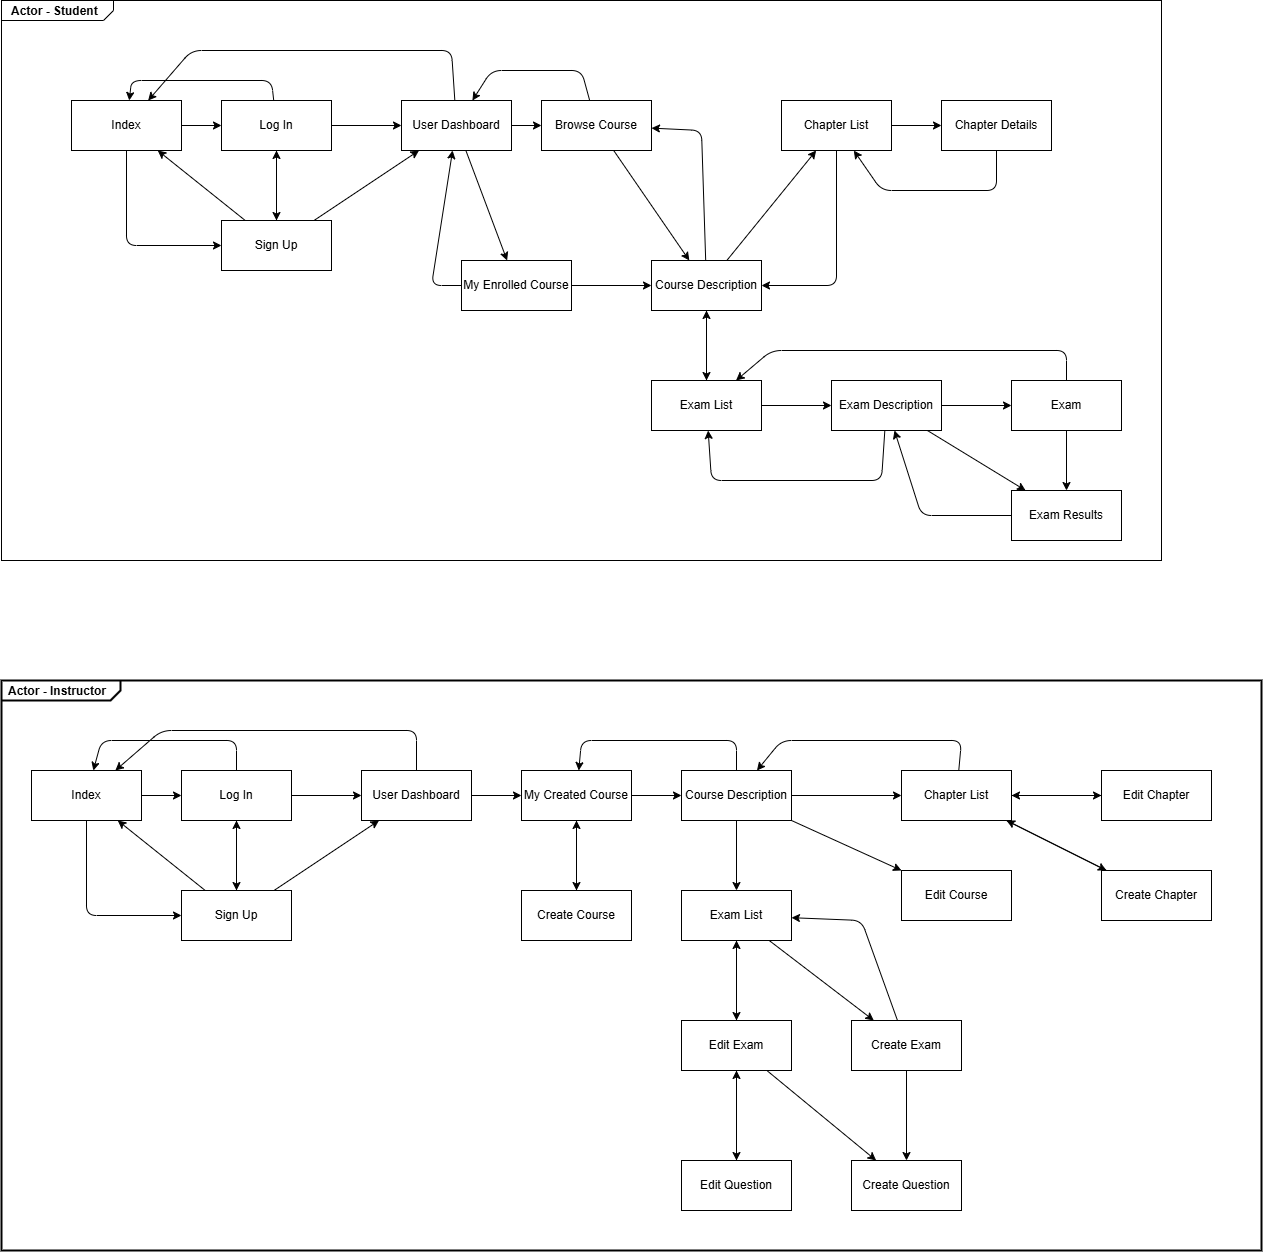

The diagram above was exported from draw.io. Its source (the exported page's mxGraphModel, read from the mxfile embedded in the PNG):
<mxGraphModel dx="2993" dy="1395" grid="1" gridSize="10" guides="1" tooltips="1" connect="1" arrows="1" fold="1" page="1" pageScale="1" pageWidth="5000" pageHeight="5000" math="0" shadow="0">
  <root>
    <mxCell id="0" />
    <mxCell id="1" parent="0" />
    <mxCell id="31" value="&lt;p style=&quot;margin:0px;margin-top:4px;margin-left:10px;text-align:left;&quot;&gt;&lt;b&gt;Actor - Student&lt;/b&gt;&lt;/p&gt;" style="html=1;shape=mxgraph.sysml.package;html=1;overflow=fill;whiteSpace=wrap;labelX=112;" parent="1" vertex="1">
      <mxGeometry x="160" y="40" width="1160" height="560" as="geometry" />
    </mxCell>
    <mxCell id="4" style="edgeStyle=none;html=1;" parent="1" source="2" target="3" edge="1">
      <mxGeometry relative="1" as="geometry" />
    </mxCell>
    <mxCell id="6" style="edgeStyle=none;html=1;" parent="1" source="2" target="5" edge="1">
      <mxGeometry relative="1" as="geometry">
        <Array as="points">
          <mxPoint x="285" y="285" />
        </Array>
      </mxGeometry>
    </mxCell>
    <mxCell id="2" value="Index" style="html=1;whiteSpace=wrap;" parent="1" vertex="1">
      <mxGeometry x="230" y="140" width="110" height="50" as="geometry" />
    </mxCell>
    <mxCell id="8" style="edgeStyle=none;html=1;" parent="1" source="3" target="7" edge="1">
      <mxGeometry relative="1" as="geometry" />
    </mxCell>
    <mxCell id="13" style="edgeStyle=none;html=1;" parent="1" source="3" target="5" edge="1">
      <mxGeometry relative="1" as="geometry" />
    </mxCell>
    <mxCell id="61" style="edgeStyle=none;html=1;" parent="1" source="3" target="2" edge="1">
      <mxGeometry relative="1" as="geometry">
        <Array as="points">
          <mxPoint x="430" y="120" />
          <mxPoint x="290" y="120" />
        </Array>
      </mxGeometry>
    </mxCell>
    <mxCell id="3" value="Log In" style="html=1;whiteSpace=wrap;" parent="1" vertex="1">
      <mxGeometry x="380" y="140" width="110" height="50" as="geometry" />
    </mxCell>
    <mxCell id="9" style="edgeStyle=none;html=1;" parent="1" source="5" target="7" edge="1">
      <mxGeometry relative="1" as="geometry" />
    </mxCell>
    <mxCell id="12" style="edgeStyle=none;html=1;" parent="1" source="5" target="3" edge="1">
      <mxGeometry relative="1" as="geometry" />
    </mxCell>
    <mxCell id="60" style="edgeStyle=none;html=1;" parent="1" source="5" target="2" edge="1">
      <mxGeometry relative="1" as="geometry" />
    </mxCell>
    <mxCell id="5" value="Sign Up" style="html=1;whiteSpace=wrap;" parent="1" vertex="1">
      <mxGeometry x="380" y="260" width="110" height="50" as="geometry" />
    </mxCell>
    <mxCell id="11" style="edgeStyle=none;html=1;" parent="1" source="7" target="10" edge="1">
      <mxGeometry relative="1" as="geometry" />
    </mxCell>
    <mxCell id="15" style="edgeStyle=none;html=1;" parent="1" source="7" target="14" edge="1">
      <mxGeometry relative="1" as="geometry" />
    </mxCell>
    <mxCell id="66" style="edgeStyle=none;html=1;" parent="1" source="7" target="2" edge="1">
      <mxGeometry relative="1" as="geometry">
        <Array as="points">
          <mxPoint x="610" y="90" />
          <mxPoint x="350" y="90" />
        </Array>
      </mxGeometry>
    </mxCell>
    <mxCell id="7" value="User Dashboard" style="html=1;whiteSpace=wrap;" parent="1" vertex="1">
      <mxGeometry x="560" y="140" width="110" height="50" as="geometry" />
    </mxCell>
    <mxCell id="17" style="edgeStyle=none;html=1;" parent="1" source="10" target="16" edge="1">
      <mxGeometry relative="1" as="geometry" />
    </mxCell>
    <mxCell id="67" style="edgeStyle=none;html=1;" parent="1" source="10" target="7" edge="1">
      <mxGeometry relative="1" as="geometry">
        <Array as="points">
          <mxPoint x="740" y="110" />
          <mxPoint x="650" y="110" />
        </Array>
      </mxGeometry>
    </mxCell>
    <mxCell id="10" value="Browse Course" style="html=1;whiteSpace=wrap;" parent="1" vertex="1">
      <mxGeometry x="700" y="140" width="110" height="50" as="geometry" />
    </mxCell>
    <mxCell id="18" style="edgeStyle=none;html=1;" parent="1" source="14" target="16" edge="1">
      <mxGeometry relative="1" as="geometry" />
    </mxCell>
    <mxCell id="27" style="edgeStyle=none;html=1;" parent="1" source="14" target="7" edge="1">
      <mxGeometry relative="1" as="geometry">
        <Array as="points">
          <mxPoint x="590" y="325" />
        </Array>
      </mxGeometry>
    </mxCell>
    <mxCell id="14" value="My Enrolled Course" style="html=1;whiteSpace=wrap;" parent="1" vertex="1">
      <mxGeometry x="620" y="300" width="110" height="50" as="geometry" />
    </mxCell>
    <mxCell id="20" style="edgeStyle=none;html=1;" parent="1" source="16" target="19" edge="1">
      <mxGeometry relative="1" as="geometry" />
    </mxCell>
    <mxCell id="22" style="edgeStyle=none;html=1;" parent="1" source="16" target="21" edge="1">
      <mxGeometry relative="1" as="geometry" />
    </mxCell>
    <mxCell id="24" style="edgeStyle=none;html=1;" parent="1" source="16" target="10" edge="1">
      <mxGeometry relative="1" as="geometry">
        <Array as="points">
          <mxPoint x="860" y="170" />
        </Array>
      </mxGeometry>
    </mxCell>
    <mxCell id="16" value="Course Description" style="html=1;whiteSpace=wrap;" parent="1" vertex="1">
      <mxGeometry x="810" y="300" width="110" height="50" as="geometry" />
    </mxCell>
    <mxCell id="26" style="edgeStyle=none;html=1;" parent="1" source="19" target="16" edge="1">
      <mxGeometry relative="1" as="geometry">
        <Array as="points">
          <mxPoint x="995" y="325" />
        </Array>
      </mxGeometry>
    </mxCell>
    <mxCell id="53" style="edgeStyle=none;html=1;" parent="1" source="19" target="52" edge="1">
      <mxGeometry relative="1" as="geometry" />
    </mxCell>
    <mxCell id="19" value="Chapter List" style="html=1;whiteSpace=wrap;" parent="1" vertex="1">
      <mxGeometry x="940" y="140" width="110" height="50" as="geometry" />
    </mxCell>
    <mxCell id="25" style="edgeStyle=none;html=1;" parent="1" source="21" target="16" edge="1">
      <mxGeometry relative="1" as="geometry" />
    </mxCell>
    <mxCell id="55" style="edgeStyle=none;html=1;" parent="1" source="21" target="54" edge="1">
      <mxGeometry relative="1" as="geometry" />
    </mxCell>
    <mxCell id="21" value="Exam List" style="html=1;whiteSpace=wrap;" parent="1" vertex="1">
      <mxGeometry x="810" y="420" width="110" height="50" as="geometry" />
    </mxCell>
    <mxCell id="32" value="&lt;p style=&quot;margin:0px;margin-top:4px;margin-left:7px;text-align:left;&quot;&gt;&lt;b&gt;Actor - Instructor&lt;/b&gt;&lt;/p&gt;" style="html=1;shape=mxgraph.sysml.package;overflow=fill;labelX=119.53;strokeWidth=2;align=center;" parent="1" vertex="1">
      <mxGeometry x="160" y="720" width="1260" height="570" as="geometry" />
    </mxCell>
    <mxCell id="34" style="edgeStyle=none;html=1;" parent="1" source="36" target="38" edge="1">
      <mxGeometry relative="1" as="geometry" />
    </mxCell>
    <mxCell id="35" style="edgeStyle=none;html=1;" parent="1" source="36" target="41" edge="1">
      <mxGeometry relative="1" as="geometry">
        <Array as="points">
          <mxPoint x="245" y="955" />
        </Array>
      </mxGeometry>
    </mxCell>
    <mxCell id="36" value="Index" style="html=1;whiteSpace=wrap;" parent="1" vertex="1">
      <mxGeometry x="190" y="810" width="110" height="50" as="geometry" />
    </mxCell>
    <mxCell id="37" style="edgeStyle=none;html=1;" parent="1" source="38" target="42" edge="1">
      <mxGeometry relative="1" as="geometry" />
    </mxCell>
    <mxCell id="43" style="edgeStyle=none;html=1;" parent="1" source="38" target="41" edge="1">
      <mxGeometry relative="1" as="geometry" />
    </mxCell>
    <mxCell id="63" style="edgeStyle=none;html=1;" parent="1" source="38" target="36" edge="1">
      <mxGeometry relative="1" as="geometry">
        <Array as="points">
          <mxPoint x="395" y="780" />
          <mxPoint x="260" y="780" />
        </Array>
      </mxGeometry>
    </mxCell>
    <mxCell id="38" value="Log In" style="html=1;whiteSpace=wrap;" parent="1" vertex="1">
      <mxGeometry x="340" y="810" width="110" height="50" as="geometry" />
    </mxCell>
    <mxCell id="39" style="edgeStyle=none;html=1;" parent="1" source="41" target="42" edge="1">
      <mxGeometry relative="1" as="geometry" />
    </mxCell>
    <mxCell id="40" style="edgeStyle=none;html=1;" parent="1" source="41" target="38" edge="1">
      <mxGeometry relative="1" as="geometry" />
    </mxCell>
    <mxCell id="62" style="edgeStyle=none;html=1;" parent="1" source="41" target="36" edge="1">
      <mxGeometry relative="1" as="geometry" />
    </mxCell>
    <mxCell id="41" value="Sign Up" style="html=1;whiteSpace=wrap;" parent="1" vertex="1">
      <mxGeometry x="340" y="930" width="110" height="50" as="geometry" />
    </mxCell>
    <mxCell id="45" style="edgeStyle=none;html=1;" parent="1" source="42" target="44" edge="1">
      <mxGeometry relative="1" as="geometry" />
    </mxCell>
    <mxCell id="68" style="edgeStyle=none;html=1;" parent="1" source="42" target="36" edge="1">
      <mxGeometry relative="1" as="geometry">
        <Array as="points">
          <mxPoint x="575" y="770" />
          <mxPoint x="320" y="770" />
        </Array>
      </mxGeometry>
    </mxCell>
    <mxCell id="42" value="User Dashboard" style="html=1;whiteSpace=wrap;" parent="1" vertex="1">
      <mxGeometry x="520" y="810" width="110" height="50" as="geometry" />
    </mxCell>
    <mxCell id="47" style="edgeStyle=none;html=1;" parent="1" source="44" target="46" edge="1">
      <mxGeometry relative="1" as="geometry" />
    </mxCell>
    <mxCell id="77" style="edgeStyle=none;html=1;" parent="1" source="44" target="76" edge="1">
      <mxGeometry relative="1" as="geometry" />
    </mxCell>
    <mxCell id="44" value="My Created Course" style="html=1;whiteSpace=wrap;" parent="1" vertex="1">
      <mxGeometry x="680" y="810" width="110" height="50" as="geometry" />
    </mxCell>
    <mxCell id="49" style="edgeStyle=none;html=1;" parent="1" source="46" target="48" edge="1">
      <mxGeometry relative="1" as="geometry" />
    </mxCell>
    <mxCell id="51" style="edgeStyle=none;html=1;" parent="1" source="46" target="50" edge="1">
      <mxGeometry relative="1" as="geometry" />
    </mxCell>
    <mxCell id="78" style="edgeStyle=none;html=1;" parent="1" source="46" target="72" edge="1">
      <mxGeometry relative="1" as="geometry" />
    </mxCell>
    <mxCell id="80" style="edgeStyle=none;html=1;" parent="1" source="46" target="44" edge="1">
      <mxGeometry relative="1" as="geometry">
        <Array as="points">
          <mxPoint x="895" y="780" />
          <mxPoint x="740" y="780" />
        </Array>
      </mxGeometry>
    </mxCell>
    <mxCell id="46" value="Course Description" style="html=1;whiteSpace=wrap;" parent="1" vertex="1">
      <mxGeometry x="840" y="810" width="110" height="50" as="geometry" />
    </mxCell>
    <mxCell id="48" value="Edit Course" style="html=1;whiteSpace=wrap;" parent="1" vertex="1">
      <mxGeometry x="1060" y="910" width="110" height="50" as="geometry" />
    </mxCell>
    <mxCell id="71" style="edgeStyle=none;html=1;" parent="1" source="50" target="70" edge="1">
      <mxGeometry relative="1" as="geometry" />
    </mxCell>
    <mxCell id="75" style="edgeStyle=none;html=1;" parent="1" source="50" target="74" edge="1">
      <mxGeometry relative="1" as="geometry" />
    </mxCell>
    <mxCell id="95" style="edgeStyle=none;html=1;" parent="1" source="50" target="46" edge="1">
      <mxGeometry relative="1" as="geometry">
        <Array as="points">
          <mxPoint x="1120" y="780" />
          <mxPoint x="940" y="780" />
        </Array>
      </mxGeometry>
    </mxCell>
    <mxCell id="50" value="Chapter List" style="html=1;whiteSpace=wrap;" parent="1" vertex="1">
      <mxGeometry x="1060" y="810" width="110" height="50" as="geometry" />
    </mxCell>
    <mxCell id="56" style="edgeStyle=none;html=1;" parent="1" source="52" target="19" edge="1">
      <mxGeometry relative="1" as="geometry">
        <Array as="points">
          <mxPoint x="1155" y="230" />
          <mxPoint x="1040" y="230" />
        </Array>
      </mxGeometry>
    </mxCell>
    <mxCell id="52" value="Chapter Details" style="html=1;whiteSpace=wrap;" parent="1" vertex="1">
      <mxGeometry x="1100" y="140" width="110" height="50" as="geometry" />
    </mxCell>
    <mxCell id="58" style="edgeStyle=none;html=1;" parent="1" source="54" target="57" edge="1">
      <mxGeometry relative="1" as="geometry" />
    </mxCell>
    <mxCell id="59" style="edgeStyle=none;html=1;" parent="1" source="54" target="21" edge="1">
      <mxGeometry relative="1" as="geometry">
        <Array as="points">
          <mxPoint x="1040" y="520" />
          <mxPoint x="870" y="520" />
        </Array>
      </mxGeometry>
    </mxCell>
    <mxCell id="98" style="edgeStyle=none;html=1;" parent="1" source="54" target="97" edge="1">
      <mxGeometry relative="1" as="geometry" />
    </mxCell>
    <mxCell id="54" value="Exam Description" style="html=1;whiteSpace=wrap;" parent="1" vertex="1">
      <mxGeometry x="990" y="420" width="110" height="50" as="geometry" />
    </mxCell>
    <mxCell id="64" style="edgeStyle=none;html=1;" parent="1" source="57" target="21" edge="1">
      <mxGeometry relative="1" as="geometry">
        <Array as="points">
          <mxPoint x="1225" y="390" />
          <mxPoint x="930" y="390" />
        </Array>
      </mxGeometry>
    </mxCell>
    <mxCell id="100" style="edgeStyle=none;html=1;" edge="1" parent="1" source="57" target="97">
      <mxGeometry relative="1" as="geometry" />
    </mxCell>
    <mxCell id="57" value="Exam" style="html=1;whiteSpace=wrap;" parent="1" vertex="1">
      <mxGeometry x="1170" y="420" width="110" height="50" as="geometry" />
    </mxCell>
    <mxCell id="93" style="edgeStyle=none;html=1;" parent="1" source="70" target="50" edge="1">
      <mxGeometry relative="1" as="geometry" />
    </mxCell>
    <mxCell id="70" value="Edit Chapter" style="html=1;whiteSpace=wrap;" parent="1" vertex="1">
      <mxGeometry x="1260" y="810" width="110" height="50" as="geometry" />
    </mxCell>
    <mxCell id="82" style="edgeStyle=none;html=1;" parent="1" source="72" target="81" edge="1">
      <mxGeometry relative="1" as="geometry" />
    </mxCell>
    <mxCell id="84" style="edgeStyle=none;html=1;" parent="1" source="72" target="83" edge="1">
      <mxGeometry relative="1" as="geometry" />
    </mxCell>
    <mxCell id="72" value="Exam List" style="html=1;whiteSpace=wrap;" parent="1" vertex="1">
      <mxGeometry x="840" y="930" width="110" height="50" as="geometry" />
    </mxCell>
    <mxCell id="94" style="edgeStyle=none;html=1;" parent="1" source="74" target="50" edge="1">
      <mxGeometry relative="1" as="geometry" />
    </mxCell>
    <mxCell id="74" value="Create Chapter" style="html=1;whiteSpace=wrap;" parent="1" vertex="1">
      <mxGeometry x="1260" y="910" width="110" height="50" as="geometry" />
    </mxCell>
    <mxCell id="79" style="edgeStyle=none;html=1;" parent="1" source="76" target="44" edge="1">
      <mxGeometry relative="1" as="geometry" />
    </mxCell>
    <mxCell id="76" value="Create Course" style="html=1;whiteSpace=wrap;" parent="1" vertex="1">
      <mxGeometry x="680" y="930" width="110" height="50" as="geometry" />
    </mxCell>
    <mxCell id="86" style="edgeStyle=none;html=1;" parent="1" source="81" target="85" edge="1">
      <mxGeometry relative="1" as="geometry" />
    </mxCell>
    <mxCell id="89" style="edgeStyle=none;html=1;" parent="1" source="81" target="88" edge="1">
      <mxGeometry relative="1" as="geometry" />
    </mxCell>
    <mxCell id="91" style="edgeStyle=none;html=1;" parent="1" source="81" target="72" edge="1">
      <mxGeometry relative="1" as="geometry" />
    </mxCell>
    <mxCell id="81" value="Edit Exam" style="html=1;whiteSpace=wrap;" parent="1" vertex="1">
      <mxGeometry x="840" y="1060" width="110" height="50" as="geometry" />
    </mxCell>
    <mxCell id="87" style="edgeStyle=none;html=1;" parent="1" source="83" target="85" edge="1">
      <mxGeometry relative="1" as="geometry" />
    </mxCell>
    <mxCell id="92" style="edgeStyle=none;html=1;" parent="1" source="83" target="72" edge="1">
      <mxGeometry relative="1" as="geometry">
        <Array as="points">
          <mxPoint x="1020" y="960" />
        </Array>
      </mxGeometry>
    </mxCell>
    <mxCell id="83" value="Create Exam" style="html=1;whiteSpace=wrap;" parent="1" vertex="1">
      <mxGeometry x="1010" y="1060" width="110" height="50" as="geometry" />
    </mxCell>
    <mxCell id="85" value="Create Question" style="html=1;whiteSpace=wrap;" parent="1" vertex="1">
      <mxGeometry x="1010" y="1200" width="110" height="50" as="geometry" />
    </mxCell>
    <mxCell id="90" style="edgeStyle=none;html=1;" parent="1" source="88" target="81" edge="1">
      <mxGeometry relative="1" as="geometry" />
    </mxCell>
    <mxCell id="88" value="Edit Question" style="html=1;whiteSpace=wrap;" parent="1" vertex="1">
      <mxGeometry x="840" y="1200" width="110" height="50" as="geometry" />
    </mxCell>
    <mxCell id="99" style="edgeStyle=none;html=1;" parent="1" source="97" target="54" edge="1">
      <mxGeometry relative="1" as="geometry">
        <Array as="points">
          <mxPoint x="1080" y="555" />
        </Array>
      </mxGeometry>
    </mxCell>
    <mxCell id="97" value="Exam Results" style="html=1;whiteSpace=wrap;" parent="1" vertex="1">
      <mxGeometry x="1170" y="530" width="110" height="50" as="geometry" />
    </mxCell>
  </root>
</mxGraphModel>